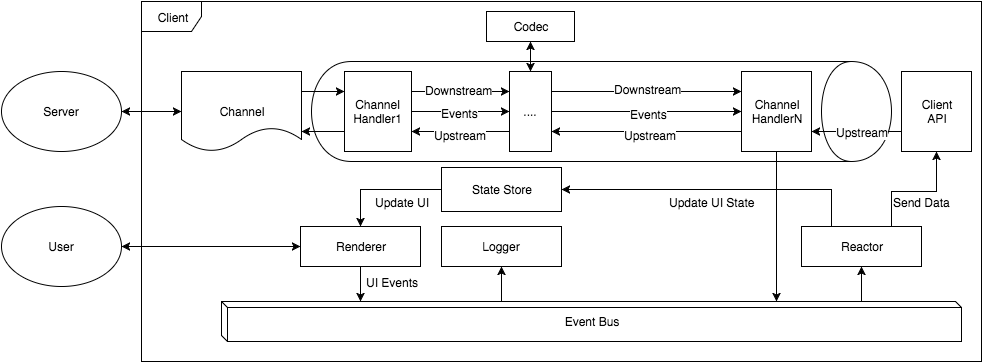

The diagram above was exported from draw.io. Its source (the exported page's mxGraphModel, read from the mxfile embedded in the PNG):
<mxGraphModel dx="954" dy="696" grid="1" gridSize="10" guides="1" tooltips="1" connect="1" arrows="1" fold="1" page="1" pageScale="1" pageWidth="826" pageHeight="1169" background="#ffffff" math="0">
  <root>
    <mxCell id="0" />
    <mxCell id="1" parent="0" />
    <mxCell id="57" value="" style="shape=cylinder;whiteSpace=wrap;html=1;fillColor=none;rotation=90;" parent="1" vertex="1">
      <mxGeometry x="600" y="-170" width="100" height="580" as="geometry" />
    </mxCell>
    <mxCell id="12" style="edgeStyle=orthogonalEdgeStyle;rounded=0;html=1;exitX=1;exitY=0.25;entryX=0;entryY=0.25;startArrow=none;startFill=0;jettySize=auto;orthogonalLoop=1;" parent="1" source="4" target="9" edge="1">
      <mxGeometry relative="1" as="geometry" />
    </mxCell>
    <mxCell id="13" style="edgeStyle=orthogonalEdgeStyle;rounded=0;html=1;exitX=1;exitY=0.75;entryX=0;entryY=0.75;startArrow=classic;startFill=1;jettySize=auto;orthogonalLoop=1;endArrow=none;endFill=0;" parent="1" source="4" target="9" edge="1">
      <mxGeometry relative="1" as="geometry" />
    </mxCell>
    <mxCell id="4" value="Channel" style="shape=document;whiteSpace=wrap;html=1;" parent="1" vertex="1">
      <mxGeometry x="230" y="80" width="120" height="80" as="geometry" />
    </mxCell>
    <mxCell id="8" style="edgeStyle=orthogonalEdgeStyle;rounded=0;html=1;entryX=0;entryY=0.5;jettySize=auto;orthogonalLoop=1;startArrow=classic;startFill=1;" parent="1" source="7" target="4" edge="1">
      <mxGeometry relative="1" as="geometry" />
    </mxCell>
    <mxCell id="7" value="Server" style="ellipse;whiteSpace=wrap;html=1;" parent="1" vertex="1">
      <mxGeometry x="50" y="80" width="120" height="80" as="geometry" />
    </mxCell>
    <mxCell id="14" style="edgeStyle=orthogonalEdgeStyle;rounded=0;html=1;exitX=1;exitY=0.25;entryX=0;entryY=0.25;startArrow=none;startFill=0;jettySize=auto;orthogonalLoop=1;" parent="1" source="9" target="10" edge="1">
      <mxGeometry relative="1" as="geometry" />
    </mxCell>
    <mxCell id="25" value="Downstream" style="text;html=1;resizable=0;points=[];;align=center;verticalAlign=middle;labelBackgroundColor=#ffffff;" parent="14" vertex="1" connectable="0">
      <mxGeometry x="-0.039" y="2" relative="1" as="geometry">
        <mxPoint as="offset" />
      </mxGeometry>
    </mxCell>
    <mxCell id="15" style="edgeStyle=orthogonalEdgeStyle;rounded=0;html=1;exitX=1;exitY=0.75;entryX=0;entryY=0.75;startArrow=classic;startFill=1;jettySize=auto;orthogonalLoop=1;endArrow=none;endFill=0;" parent="1" source="9" target="10" edge="1">
      <mxGeometry relative="1" as="geometry" />
    </mxCell>
    <mxCell id="26" value="Upstream" style="text;html=1;resizable=0;points=[];;align=center;verticalAlign=middle;labelBackgroundColor=#ffffff;" parent="15" vertex="1" connectable="0">
      <mxGeometry x="-0.013" y="-3" relative="1" as="geometry">
        <mxPoint as="offset" />
      </mxGeometry>
    </mxCell>
    <mxCell id="23" style="edgeStyle=orthogonalEdgeStyle;rounded=0;html=1;exitX=1;exitY=0.5;entryX=0;entryY=0.5;startArrow=none;startFill=0;endArrow=classic;endFill=1;jettySize=auto;orthogonalLoop=1;" parent="1" source="9" target="10" edge="1">
      <mxGeometry relative="1" as="geometry" />
    </mxCell>
    <mxCell id="27" value="Events" style="text;html=1;resizable=0;points=[];;align=center;verticalAlign=middle;labelBackgroundColor=#ffffff;" parent="23" vertex="1" connectable="0">
      <mxGeometry x="-0.013" y="-1" relative="1" as="geometry">
        <mxPoint as="offset" />
      </mxGeometry>
    </mxCell>
    <mxCell id="9" value="Channel&lt;div&gt;Handler1&lt;/div&gt;" style="whiteSpace=wrap;html=1;" parent="1" vertex="1">
      <mxGeometry x="393" y="80" width="67" height="80" as="geometry" />
    </mxCell>
    <mxCell id="16" style="edgeStyle=orthogonalEdgeStyle;rounded=0;html=1;exitX=1;exitY=0.25;entryX=0;entryY=0.25;startArrow=none;startFill=0;jettySize=auto;orthogonalLoop=1;" parent="1" source="10" target="11" edge="1">
      <mxGeometry relative="1" as="geometry" />
    </mxCell>
    <mxCell id="36" value="Downstream" style="text;html=1;resizable=0;points=[];;align=center;verticalAlign=middle;labelBackgroundColor=#ffffff;" parent="16" vertex="1" connectable="0">
      <mxGeometry x="-0.16" y="3" relative="1" as="geometry">
        <mxPoint x="16" as="offset" />
      </mxGeometry>
    </mxCell>
    <mxCell id="17" style="edgeStyle=orthogonalEdgeStyle;rounded=0;html=1;exitX=1;exitY=0.75;entryX=0;entryY=0.75;startArrow=classic;startFill=1;jettySize=auto;orthogonalLoop=1;endArrow=none;endFill=0;" parent="1" source="10" target="11" edge="1">
      <mxGeometry relative="1" as="geometry" />
    </mxCell>
    <mxCell id="37" value="Upstream" style="text;html=1;resizable=0;points=[];;align=center;verticalAlign=middle;labelBackgroundColor=#ffffff;" parent="17" vertex="1" connectable="0">
      <mxGeometry x="-0.04" y="-3" relative="1" as="geometry">
        <mxPoint x="7" as="offset" />
      </mxGeometry>
    </mxCell>
    <mxCell id="24" style="edgeStyle=orthogonalEdgeStyle;rounded=0;html=1;exitX=1;exitY=0.5;entryX=0;entryY=0.5;startArrow=none;startFill=0;endArrow=classic;endFill=1;jettySize=auto;orthogonalLoop=1;" parent="1" source="10" target="11" edge="1">
      <mxGeometry relative="1" as="geometry" />
    </mxCell>
    <mxCell id="38" value="Events" style="text;html=1;resizable=0;points=[];;align=center;verticalAlign=middle;labelBackgroundColor=#ffffff;" parent="24" vertex="1" connectable="0">
      <mxGeometry x="0.02" y="-2" relative="1" as="geometry">
        <mxPoint as="offset" />
      </mxGeometry>
    </mxCell>
    <mxCell id="10" value="...." style="whiteSpace=wrap;html=1;" parent="1" vertex="1">
      <mxGeometry x="558" y="80" width="42" height="80" as="geometry" />
    </mxCell>
    <mxCell id="62" style="edgeStyle=none;rounded=0;html=1;exitX=0.5;exitY=1;startArrow=none;startFill=0;endArrow=classic;endFill=1;jettySize=auto;orthogonalLoop=1;" parent="1" source="11" edge="1">
      <mxGeometry relative="1" as="geometry">
        <mxPoint x="825" y="310" as="targetPoint" />
      </mxGeometry>
    </mxCell>
    <mxCell id="11" value="Channel&lt;div&gt;HandlerN&lt;/div&gt;" style="whiteSpace=wrap;html=1;" parent="1" vertex="1">
      <mxGeometry x="790" y="80" width="70" height="80" as="geometry" />
    </mxCell>
    <mxCell id="21" value="Client" style="shape=umlFrame;whiteSpace=wrap;html=1;fillColor=none;" parent="1" vertex="1">
      <mxGeometry x="190" y="10" width="840" height="360" as="geometry" />
    </mxCell>
    <mxCell id="22" value="Event Bus" style="shape=cube;whiteSpace=wrap;html=1;fillColor=none;size=6;" parent="1" vertex="1">
      <mxGeometry x="270" y="310" width="740" height="40" as="geometry" />
    </mxCell>
    <mxCell id="63" style="edgeStyle=none;rounded=0;html=1;exitX=0.5;exitY=1;startArrow=classic;startFill=1;endArrow=none;endFill=0;jettySize=auto;orthogonalLoop=1;" parent="1" source="31" edge="1">
      <mxGeometry relative="1" as="geometry">
        <mxPoint x="550" y="310" as="targetPoint" />
      </mxGeometry>
    </mxCell>
    <mxCell id="31" value="Logger" style="whiteSpace=wrap;html=1;fillColor=none;" parent="1" vertex="1">
      <mxGeometry x="490" y="235" width="120" height="40" as="geometry" />
    </mxCell>
    <mxCell id="52" style="edgeStyle=orthogonalEdgeStyle;curved=1;rounded=0;html=1;exitX=0.5;exitY=1;entryX=0.5;entryY=0;startArrow=classic;startFill=1;endArrow=classic;endFill=1;jettySize=auto;orthogonalLoop=1;" parent="1" source="50" target="10" edge="1">
      <mxGeometry relative="1" as="geometry" />
    </mxCell>
    <mxCell id="50" value="Codec" style="whiteSpace=wrap;html=1;fillColor=none;" parent="1" vertex="1">
      <mxGeometry x="535" y="20" width="88" height="30" as="geometry" />
    </mxCell>
    <mxCell id="64" style="edgeStyle=none;rounded=0;html=1;exitX=0.5;exitY=1;startArrow=none;startFill=0;endArrow=classic;endFill=1;jettySize=auto;orthogonalLoop=1;" parent="1" source="53" edge="1">
      <mxGeometry relative="1" as="geometry">
        <mxPoint x="409" y="310" as="targetPoint" />
      </mxGeometry>
    </mxCell>
    <mxCell id="77" value="UI Events" style="text;html=1;resizable=0;points=[];;align=center;verticalAlign=middle;labelBackgroundColor=#ffffff;" parent="64" vertex="1" connectable="0">
      <mxGeometry x="-0.0857" y="4" relative="1" as="geometry">
        <mxPoint x="27" y="-1" as="offset" />
      </mxGeometry>
    </mxCell>
    <mxCell id="53" value="Renderer" style="whiteSpace=wrap;html=1;fillColor=none;" parent="1" vertex="1">
      <mxGeometry x="349" y="235" width="120" height="40" as="geometry" />
    </mxCell>
    <mxCell id="60" style="edgeStyle=none;rounded=0;html=1;exitX=0;exitY=0.75;entryX=1;entryY=0.75;startArrow=none;startFill=0;endArrow=classic;endFill=1;jettySize=auto;orthogonalLoop=1;" parent="1" source="58" target="11" edge="1">
      <mxGeometry relative="1" as="geometry" />
    </mxCell>
    <mxCell id="61" value="Upstream" style="text;html=1;resizable=0;points=[];;align=center;verticalAlign=middle;labelBackgroundColor=#ffffff;" parent="60" vertex="1" connectable="0">
      <mxGeometry x="0.2667" relative="1" as="geometry">
        <mxPoint x="17" as="offset" />
      </mxGeometry>
    </mxCell>
    <mxCell id="58" value="Client&lt;div&gt;API&lt;/div&gt;" style="whiteSpace=wrap;html=1;fillColor=none;" parent="1" vertex="1">
      <mxGeometry x="950" y="80" width="70" height="80" as="geometry" />
    </mxCell>
    <mxCell id="67" style="edgeStyle=none;rounded=0;html=1;exitX=0.5;exitY=1;startArrow=classic;startFill=1;endArrow=none;endFill=0;jettySize=auto;orthogonalLoop=1;" parent="1" source="65" edge="1">
      <mxGeometry relative="1" as="geometry">
        <mxPoint x="910" y="310" as="targetPoint" />
      </mxGeometry>
    </mxCell>
    <mxCell id="70" style="edgeStyle=orthogonalEdgeStyle;rounded=0;html=1;exitX=0.75;exitY=0;entryX=0.5;entryY=1;startArrow=none;startFill=0;endArrow=classic;endFill=1;jettySize=auto;orthogonalLoop=1;" parent="1" source="65" target="58" edge="1">
      <mxGeometry relative="1" as="geometry">
        <Array as="points">
          <mxPoint x="940" y="200" />
          <mxPoint x="985" y="200" />
        </Array>
      </mxGeometry>
    </mxCell>
    <mxCell id="75" value="Send Data" style="text;html=1;resizable=0;points=[];;align=center;verticalAlign=middle;labelBackgroundColor=#ffffff;" parent="70" vertex="1" connectable="0">
      <mxGeometry x="0.0167" y="-1" relative="1" as="geometry">
        <mxPoint x="4" y="9" as="offset" />
      </mxGeometry>
    </mxCell>
    <mxCell id="72" style="edgeStyle=orthogonalEdgeStyle;rounded=0;html=1;exitX=0.25;exitY=0;entryX=1;entryY=0.5;startArrow=none;startFill=0;endArrow=classic;endFill=1;jettySize=auto;orthogonalLoop=1;" parent="1" source="65" target="71" edge="1">
      <mxGeometry relative="1" as="geometry" />
    </mxCell>
    <mxCell id="74" value="Update UI State" style="text;html=1;resizable=0;points=[];;align=center;verticalAlign=middle;labelBackgroundColor=#ffffff;" parent="72" vertex="1" connectable="0">
      <mxGeometry x="-0.0657" relative="1" as="geometry">
        <mxPoint x="-14" y="12" as="offset" />
      </mxGeometry>
    </mxCell>
    <mxCell id="65" value="Reactor" style="whiteSpace=wrap;html=1;fillColor=none;" parent="1" vertex="1">
      <mxGeometry x="850" y="235" width="120" height="40" as="geometry" />
    </mxCell>
    <mxCell id="73" style="edgeStyle=orthogonalEdgeStyle;rounded=0;html=1;exitX=0;exitY=0.5;entryX=0.5;entryY=0;startArrow=none;startFill=0;endArrow=classic;endFill=1;jettySize=auto;orthogonalLoop=1;" parent="1" source="71" target="53" edge="1">
      <mxGeometry relative="1" as="geometry" />
    </mxCell>
    <mxCell id="76" value="Update UI" style="text;html=1;resizable=0;points=[];;align=center;verticalAlign=middle;labelBackgroundColor=#ffffff;" parent="73" vertex="1" connectable="0">
      <mxGeometry x="-0.0678" y="-1" relative="1" as="geometry">
        <mxPoint x="15" y="13" as="offset" />
      </mxGeometry>
    </mxCell>
    <mxCell id="71" value="State Store" style="whiteSpace=wrap;html=1;fillColor=none;" parent="1" vertex="1">
      <mxGeometry x="490" y="176" width="120" height="44" as="geometry" />
    </mxCell>
    <mxCell id="83" style="edgeStyle=none;rounded=0;html=1;entryX=0;entryY=0.5;startArrow=classic;startFill=1;endArrow=classic;endFill=1;jettySize=auto;orthogonalLoop=1;" parent="1" source="82" target="53" edge="1">
      <mxGeometry relative="1" as="geometry">
        <mxPoint x="210" y="242" as="targetPoint" />
      </mxGeometry>
    </mxCell>
    <mxCell id="82" value="User" style="ellipse;whiteSpace=wrap;html=1;fillColor=none;" parent="1" vertex="1">
      <mxGeometry x="50" y="215" width="120" height="80" as="geometry" />
    </mxCell>
  </root>
</mxGraphModel>